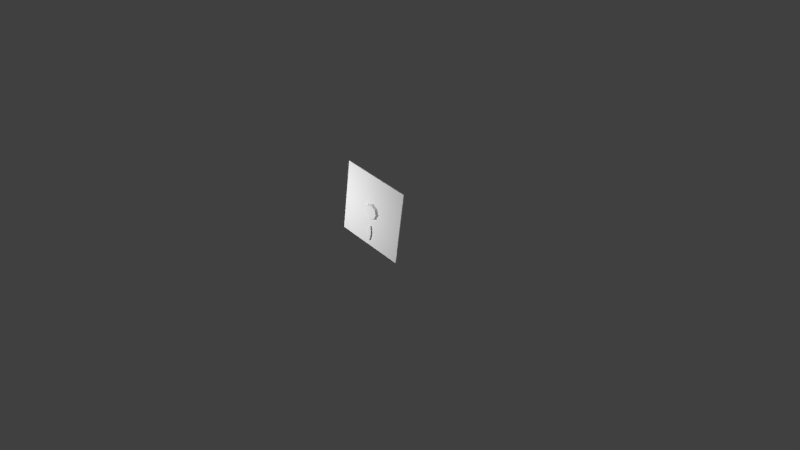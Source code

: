 # Source: disk.blend  (saved by Blender 2.76.0; exported with 4.5.12 LTS)
import bpy
from mathutils import Matrix  # noqa: F401  (used for matrix-valued properties, if any)

bpy.ops.wm.read_factory_settings(use_empty=True)
scene = bpy.context.scene
scene.name = 'Scene'

# ---- collections
col_collection_1 = bpy.data.collections.new('Collection 1'); scene.collection.children.link(col_collection_1)

# ---- materials (node trees are filled in below, after node groups)
mat_material = bpy.data.materials.new('Material')
mat_material.alpha_threshold = 0.0
mat_material.use_transparent_shadow = False
mat_material.roughness = 0.5
mat_material.line_color = (0.0, 0.0, 0.0, 1.0)

# ---- material node trees

# ---- world
world_world = bpy.data.worlds.new('World'); scene.world = world_world
world_world.color = (0.05088, 0.05088, 0.05088)
world_world.use_sun_shadow = False
world_world.sun_shadow_jitter_overblur = 0.0
world_world.cycles.sampling_method = 'MANUAL'
world_world.cycles.sample_map_resolution = 256

# ---- cameras
cam_camera = bpy.data.cameras.new('Camera')
cam_camera.clip_end = 100.0
cam_camera.lens = 35.0
cam_camera.sensor_width = 32.0
cam_camera.sensor_height = 18.0
cam_camera.ortho_scale = 7.314
cam_camera.dof.focus_distance = 0.0
cam_camera.dof.aperture_fstop = 128.0

# ---- lights
light_lamp_001 = bpy.data.lights.new('Lamp.001', 'POINT')
light_lamp_001.transmission_factor = 0.0
light_lamp_001.cutoff_distance = 30.0
light_lamp_001.energy = 100.0
light_lamp_001.shadow_buffer_clip_start = 1.001
light_lamp_001.shadow_soft_size = 0.1
light_lamp_001.shadow_maximum_resolution = 0.006
light_lamp_001.use_absolute_resolution = True
light_lamp_001.cycles.use_multiple_importance_sampling = False
light_lamp = bpy.data.lights.new('Lamp', 'POINT')
light_lamp.transmission_factor = 0.0
light_lamp.cutoff_distance = 30.0
light_lamp.energy = 100.0
light_lamp.shadow_buffer_clip_start = 1.001
light_lamp.shadow_soft_size = 0.1
light_lamp.shadow_maximum_resolution = 0.006
light_lamp.use_absolute_resolution = True
light_lamp.cycles.use_multiple_importance_sampling = False

# ---- meshes
me_cube = bpy.data.meshes.new('Cube')
me_cube.from_pydata([(0.0, 3.627, -0.8476), (0.0, -5.005, -0.8476), (0.01076, 3.627, -0.8435), (0.01076, -5.005, -0.8435), (0.0211, 3.627, -0.8313), (0.0211, -5.005, -0.8313), (0.03063, 3.627, -0.8114), (0.03063, -5.005, -0.8114), (0.03898, 3.627, -0.7846), (0.03898, -5.005, -0.7846), (0.04584, 3.627, -0.752), (0.04584, -5.005, -0.752), (0.05093, 3.627, -0.7148), (0.05093, -5.005, -0.7148), (0.05407, 3.627, -0.6745), (0.05407, -5.005, -0.6745), (0.05513, 3.627, -0.6325), (0.05513, -5.005, -0.6325), (0.05407, 3.627, -0.5905), (0.05407, -5.005, -0.5905), (0.05093, 3.627, -0.5501), (0.05093, -5.005, -0.5501), (0.04584, 3.627, -0.513), (0.04584, -5.005, -0.513), (0.03898, 3.627, -0.4803), (0.03898, -5.005, -0.4803), (0.03063, 3.627, -0.4536), (0.03063, -5.005, -0.4536), (0.0211, 3.627, -0.4337), (0.0211, -5.005, -0.4337), (0.01076, 3.627, -0.4215), (0.01076, -5.005, -0.4215), (-1.796e-08, 3.627, -0.4173), (-1.796e-08, -5.005, -0.4173), (-0.01076, 3.627, -0.4215), (-0.01076, -5.005, -0.4215), (-0.0211, 3.627, -0.4337), (-0.0211, -5.005, -0.4337), (-0.03063, 3.627, -0.4536), (-0.03063, -5.005, -0.4536), (-0.03898, 3.627, -0.4803), (-0.03898, -5.005, -0.4803), (-0.04584, 3.627, -0.513), (-0.04584, -5.005, -0.513), (-0.05093, 3.627, -0.5501), (-0.05093, -5.005, -0.5501), (-0.05407, 3.627, -0.5905), (-0.05407, -5.005, -0.5905), (-0.05513, 3.627, -0.6325), (-0.05513, -5.005, -0.6325), (-0.05407, 3.627, -0.6745), (-0.05407, -5.005, -0.6745), (-0.05093, 3.627, -0.7148), (-0.05093, -5.005, -0.7148), (-0.04584, 3.627, -0.752), (-0.04584, -5.005, -0.752), (-0.03898, 3.627, -0.7846), (-0.03898, -5.005, -0.7846), (-0.03063, 3.627, -0.8114), (-0.03063, -5.005, -0.8114), (-0.0211, 3.627, -0.8313), (-0.0211, -5.005, -0.8313), (-0.01076, 3.627, -0.8435), (-0.01076, -5.005, -0.8435), (0.1308, -6.33, -0.1308), (0.1308, 6.33, -0.1308), (-0.1308, 6.33, -0.1308), (-0.1308, -6.33, -0.1308), (0.1308, -6.33, 0.1308), (0.1308, 6.33, 0.1308), (-0.1308, 6.33, 0.1308), (-0.1308, -6.33, 0.1308), (0.4379, 1.0, -3.778e-08), (0.4379, -1.0, 3.465e-08), (-0.4379, -1.0, -1.654e-08), (-0.4379, 1.0, -1.236e-08), (2.956e-08, 1.0, -0.4379), (-2.633e-08, -1.0, -0.4379), (3.975e-08, 1.0, 0.4379), (-2.098e-07, -1.0, 0.4379), (3.975e-08, -6.33, -4.787e-09), (-1.089e-07, 6.33, -4.787e-09), (1.788e-07, 1.0, -0.8211), (-0.8211, 1.0, -0.8211), (0.8211, 1.0, 4.264e-08), (0.8211, 1.0, 0.8211), (-4.941e-16, -1.0, -0.8211), (-0.8211, -1.0, -0.8211), (0.8211, -1.0, -5.864e-08), (0.8211, -1.0, 0.8211), (-0.8211, -1.0, 2.132e-08), (-0.8211, -1.0, 0.8211), (-0.8211, 1.0, 2.665e-08), (-0.8211, 1.0, 0.8211), (2.384e-07, 1.0, 0.8211), (-5.364e-07, -1.0, 0.8211), (0.8211, 1.0, -0.8211), (0.8211, -1.0, -0.8211), (2.142e-08, -6.33, -0.1874), (-0.3056, 1.0, -0.3056), (0.1874, -6.33, 1.599e-08), (0.3056, 1.0, 0.3056), (-2.633e-08, 6.33, -0.1874), (-0.3056, -1.0, -0.3056), (0.1874, 6.33, -3.042e-08), (0.3056, -1.0, 0.3056), (-0.1874, 6.33, 2.893e-09), (-0.3056, -1.0, 0.3056), (-0.1874, -6.33, 3.911e-09), (-0.3056, 1.0, 0.3056), (3.975e-08, -6.33, 0.1874), (-1.669e-07, 6.33, 0.1874), (0.3056, 1.0, -0.3056), (0.3056, -1.0, -0.3056), (1.788e-07, 1.0, -1.0), (-1.0, 1.0, -1.0), (1.0, 1.0, 0.0), (1.0, 1.0, 1.0), (0.0, -1.0, -1.0), (-1.0, -1.0, -1.0), (1.0, -1.0, 0.0), (1.0, -1.0, 1.0), (-1.0, -1.0, 0.0), (-1.0, -1.0, 1.0), (-1.0, 1.0, 0.0), (-1.0, 1.0, 1.0), (2.384e-07, 1.0, 1.0), (-5.364e-07, -1.0, 1.0), (1.0, 1.0, -1.0), (1.0, -1.0, -1.0), (2.323e-08, 1.0, -0.243), (-0.1696, 1.0, -0.1696), (0.243, 1.0, 3.352e-09), (0.1696, 1.0, 0.1696), (-2.633e-08, -1.0, -0.243), (-0.1696, -1.0, -0.1696), (0.243, -1.0, -1.598e-08), (0.1696, -1.0, 0.1696), (-0.243, -1.0, -7.175e-10), (-0.1696, -1.0, 0.1696), (-0.243, 1.0, 3e-10), (-0.1696, 1.0, 0.1696), (3.975e-08, 1.0, 0.243), (-1.75e-07, -1.0, 0.243), (0.1696, 1.0, -0.1696), (0.1696, -1.0, -0.1696)], [], [(0, 1, 3, 2), (2, 3, 5, 4), (4, 5, 7, 6), (6, 7, 9, 8), (8, 9, 11, 10), (10, 11, 13, 12), (12, 13, 15, 14), (14, 15, 17, 16), (16, 17, 19, 18), (18, 19, 21, 20), (20, 21, 23, 22), (22, 23, 25, 24), (24, 25, 27, 26), (26, 27, 29, 28), (28, 29, 31, 30), (30, 31, 33, 32), (32, 33, 35, 34), (34, 35, 37, 36), (36, 37, 39, 38), (38, 39, 41, 40), (40, 41, 43, 42), (42, 43, 45, 44), (44, 45, 47, 46), (46, 47, 49, 48), (48, 49, 51, 50), (50, 51, 53, 52), (52, 53, 55, 54), (54, 55, 57, 56), (56, 57, 59, 58), (58, 59, 61, 60), (3, 1, 63, 61, 59, 57, 55, 53, 51, 49, 47, 45, 43, 41, 39, 37, 35, 33, 31, 29, 27, 25, 23, 21, 19, 17, 15, 13, 11, 9, 7, 5), (62, 63, 1, 0), (60, 61, 63, 62), (0, 2, 4, 6, 8, 10, 12, 14, 16, 18, 20, 22, 24, 26, 28, 30, 32, 34, 36, 38, 40, 42, 44, 46, 48, 50, 52, 54, 56, 58, 60, 62), (114, 118, 119, 115), (126, 125, 123, 127), (116, 117, 121, 120), (81, 111, 70, 106), (122, 123, 125, 124), (80, 98, 67, 108), (110, 80, 108, 71), (119, 122, 124, 115), (102, 81, 106, 66), (128, 116, 120, 129), (65, 104, 81, 102), (68, 100, 80, 110), (100, 64, 98, 80), (104, 69, 111, 81), (117, 126, 127, 121), (128, 129, 118, 114), (99, 76, 82, 83), (72, 101, 85, 84), (77, 103, 87, 86), (105, 73, 88, 89), (74, 107, 91, 90), (109, 75, 92, 93), (78, 109, 93, 94), (107, 79, 95, 91), (112, 72, 84, 96), (73, 113, 97, 88), (103, 74, 90, 87), (75, 99, 83, 92), (76, 112, 96, 82), (113, 77, 86, 97), (101, 78, 94, 85), (79, 105, 89, 95), (67, 98, 130, 131), (100, 68, 133, 132), (102, 66, 135, 134), (69, 104, 136, 137), (106, 70, 139, 138), (71, 108, 140, 141), (110, 71, 141, 142), (70, 111, 143, 139), (64, 100, 132, 144), (104, 65, 145, 136), (66, 106, 138, 135), (108, 67, 131, 140), (98, 64, 144, 130), (65, 102, 134, 145), (68, 110, 142, 133), (111, 69, 137, 143), (83, 82, 114, 115), (84, 85, 117, 116), (86, 87, 119, 118), (89, 88, 120, 121), (90, 91, 123, 122), (93, 92, 124, 125), (94, 93, 125, 126), (91, 95, 127, 123), (96, 84, 116, 128), (88, 97, 129, 120), (87, 90, 122, 119), (92, 83, 115, 124), (82, 96, 128, 114), (97, 86, 118, 129), (85, 94, 126, 117), (95, 89, 121, 127), (76, 99, 131, 130), (101, 72, 132, 133), (103, 77, 134, 135), (73, 105, 137, 136), (107, 74, 138, 139), (75, 109, 141, 140), (109, 78, 142, 141), (79, 107, 139, 143), (72, 112, 144, 132), (113, 73, 136, 145), (74, 103, 135, 138), (99, 75, 140, 131), (112, 76, 130, 144), (77, 113, 145, 134), (78, 101, 133, 142), (105, 79, 143, 137)])
_ca = me_cube.color_attributes.new('Col', 'BYTE_COLOR', 'CORNER')
_ca.data.foreach_set('color', [0.491, 1.0, 0.5029, 1.0, 0.491, 1.0, 0.5029, 1.0, 0.491, 1.0, 0.5029, 1.0, 0.491, 1.0, 0.5029, 1.0, 0.491, 1.0, 0.5029, 1.0, 0.491, 1.0, 0.5029, 1.0, 0.491, 1.0, 0.5029, 1.0, 0.491, 1.0, 0.5029, 1.0, 0.491, 1.0, 0.5029, 1.0, 0.491, 1.0, 0.5029, 1.0, 0.491, 1.0, 0.5029, 1.0, 0.491, 1.0, 0.5029, 1.0, 0.491, 1.0, 0.5029, 1.0, 0.491, 1.0, 0.5029, 1.0, 0.491, 1.0, 0.5029, 1.0, 0.491, 1.0, 0.5029, 1.0, 0.491, 1.0, 0.5029, 1.0, 0.491, 1.0, 0.5029, 1.0, 0.491, 1.0, 0.5029, 1.0, 0.491, 1.0, 0.5029, 1.0, 0.491, 1.0, 0.5029, 1.0, 0.491, 1.0, 0.5029, 1.0, 0.491, 1.0, 0.5029, 1.0, 0.491, 1.0, 0.5029, 1.0, 0.491, 1.0, 0.5029, 1.0, 0.491, 1.0, 0.5029, 1.0, 0.491, 1.0, 0.5029, 1.0, 0.491, 1.0, 0.5029, 1.0, 0.491, 1.0, 0.5029, 1.0, 0.491, 1.0, 0.5029, 1.0, 0.491, 1.0, 0.5029, 1.0, 0.491, 1.0, 0.5029, 1.0, 0.491, 1.0, 0.5029, 1.0, 0.491, 1.0, 0.5029, 1.0, 0.491, 1.0, 0.5029, 1.0, 0.491, 1.0, 0.5029, 1.0, 0.491, 1.0, 0.5029, 1.0, 0.491, 1.0, 0.5029, 1.0, 0.491, 1.0, 0.5029, 1.0, 0.491, 1.0, 0.5029, 1.0, 0.491, 1.0, 0.5029, 1.0, 0.491, 1.0, 0.5029, 1.0, 0.491, 1.0, 0.5029, 1.0, 0.491, 1.0, 0.5029, 1.0, 0.491, 1.0, 0.5029, 1.0, 0.491, 1.0, 0.5029, 1.0, 0.491, 1.0, 0.5029, 1.0, 0.491, 1.0, 0.5029, 1.0, 0.491, 1.0, 0.5029, 1.0, 0.491, 1.0, 0.5029, 1.0, 0.491, 1.0, 0.5029, 1.0, 0.491, 1.0, 0.5029, 1.0, 0.491, 1.0, 0.5029, 1.0, 0.491, 1.0, 0.5029, 1.0, 0.491, 1.0, 0.5029, 1.0, 0.491, 1.0, 0.5029, 1.0, 0.491, 1.0, 0.5029, 1.0, 0.491, 1.0, 0.5029, 1.0, 0.491, 1.0, 0.5029, 1.0, 0.491, 1.0, 0.5029, 1.0, 0.491, 1.0, 0.5029, 1.0, 0.491, 1.0, 0.5029, 1.0, 0.491, 1.0, 0.5029, 1.0, 0.491, 1.0, 0.5029, 1.0, 0.491, 1.0, 0.5029, 1.0, 0.491, 1.0, 0.5029, 1.0, 0.491, 1.0, 0.5029, 1.0, 0.491, 1.0, 0.5029, 1.0, 0.491, 1.0, 0.5029, 1.0, 0.491, 1.0, 0.5029, 1.0, 0.491, 1.0, 0.5029, 1.0, 0.491, 1.0, 0.5029, 1.0, 0.491, 1.0, 0.5029, 1.0, 0.491, 1.0, 0.5029, 1.0, 0.491, 1.0, 0.5029, 1.0, 0.491, 1.0, 0.5029, 1.0, 0.491, 1.0, 0.5029, 1.0, 0.491, 1.0, 0.5029, 1.0, 0.491, 1.0, 0.5029, 1.0, 0.491, 1.0, 0.5029, 1.0, 0.491, 1.0, 0.5029, 1.0, 0.491, 1.0, 0.5029, 1.0, 0.491, 1.0, 0.5029, 1.0, 0.491, 1.0, 0.5029, 1.0, 0.491, 1.0, 0.5029, 1.0, 0.491, 1.0, 0.5029, 1.0, 0.491, 1.0, 0.5029, 1.0, 0.491, 1.0, 0.5029, 1.0, 0.491, 1.0, 0.5029, 1.0, 0.491, 1.0, 0.5029, 1.0, 0.491, 1.0, 0.5029, 1.0, 0.491, 1.0, 0.5029, 1.0, 0.491, 1.0, 0.5029, 1.0, 0.491, 1.0, 0.5029, 1.0, 0.491, 1.0, 0.5029, 1.0, 0.491, 1.0, 0.5029, 1.0, 0.491, 1.0, 0.5029, 1.0, 0.491, 1.0, 0.5029, 1.0, 0.491, 1.0, 0.5029, 1.0, 0.491, 1.0, 0.5029, 1.0, 0.491, 1.0, 0.5029, 1.0, 0.491, 1.0, 0.5029, 1.0, 0.491, 1.0, 0.5029, 1.0, 0.491, 1.0, 0.5029, 1.0, 0.491, 1.0, 0.5029, 1.0, 0.491, 1.0, 0.5029, 1.0, 0.491, 1.0, 0.5029, 1.0, 0.491, 1.0, 0.5029, 1.0, 0.491, 1.0, 0.5029, 1.0, 0.491, 1.0, 0.5029, 1.0, 0.491, 1.0, 0.5029, 1.0, 0.491, 1.0, 0.5029, 1.0, 0.491, 1.0, 0.5029, 1.0, 0.491, 1.0, 0.5029, 1.0, 0.491, 1.0, 0.5029, 1.0, 0.491, 1.0, 0.5029, 1.0, 0.491, 1.0, 0.5029, 1.0, 0.491, 1.0, 0.5029, 1.0, 0.491, 1.0, 0.5029, 1.0, 0.491, 1.0, 0.5029, 1.0, 0.2789, 0.7758, 1.0, 1.0, 0.2789, 0.7758, 1.0, 1.0, 0.2789, 0.7758, 1.0, 1.0, 0.2789, 0.7758, 1.0, 1.0, 0.2789, 0.7758, 1.0, 1.0, 0.2789, 0.7758, 1.0, 1.0, 0.2789, 0.7758, 1.0, 1.0, 0.2789, 0.7758, 1.0, 1.0, 0.2789, 0.7758, 1.0, 1.0, 0.2789, 0.7758, 1.0, 1.0, 0.2789, 0.7758, 1.0, 1.0, 0.2789, 0.7758, 1.0, 1.0, 0.2789, 0.7758, 1.0, 1.0, 0.2789, 0.7758, 1.0, 1.0, 0.2789, 0.7758, 1.0, 1.0, 0.2789, 0.7758, 1.0, 1.0, 0.2789, 0.7758, 1.0, 1.0, 0.2789, 0.7758, 1.0, 1.0, 0.2789, 0.7758, 1.0, 1.0, 0.2789, 0.7758, 1.0, 1.0, 0.2789, 0.7758, 1.0, 1.0, 0.2789, 0.7758, 1.0, 1.0, 0.2789, 0.7758, 1.0, 1.0, 0.2789, 0.7758, 1.0, 1.0, 0.2789, 0.7758, 1.0, 1.0, 0.2789, 0.7758, 1.0, 1.0, 0.2789, 0.7758, 1.0, 1.0, 0.2789, 0.7758, 1.0, 1.0, 0.2789, 0.7758, 1.0, 1.0, 0.2789, 0.7758, 1.0, 1.0, 0.2789, 0.7758, 1.0, 1.0, 0.2789, 0.7758, 1.0, 1.0, 0.491, 1.0, 0.5029, 1.0, 0.491, 1.0, 0.5029, 1.0, 0.491, 1.0, 0.5029, 1.0, 0.491, 1.0, 0.5029, 1.0, 0.491, 1.0, 0.5029, 1.0, 0.491, 1.0, 0.5029, 1.0, 0.491, 1.0, 0.5029, 1.0, 0.491, 1.0, 0.5029, 1.0, 0.2789, 0.7758, 1.0, 1.0, 0.2789, 0.7758, 1.0, 1.0, 0.2789, 0.7758, 1.0, 1.0, 0.2789, 0.7758, 1.0, 1.0, 0.2789, 0.7758, 1.0, 1.0, 0.2789, 0.7758, 1.0, 1.0, 0.2789, 0.7758, 1.0, 1.0, 0.2789, 0.7758, 1.0, 1.0, 0.2789, 0.7758, 1.0, 1.0, 0.2789, 0.7758, 1.0, 1.0, 0.2789, 0.7758, 1.0, 1.0, 0.2789, 0.7758, 1.0, 1.0, 0.2789, 0.7758, 1.0, 1.0, 0.2789, 0.7758, 1.0, 1.0, 0.2789, 0.7758, 1.0, 1.0, 0.2789, 0.7758, 1.0, 1.0, 0.2789, 0.7758, 1.0, 1.0, 0.2789, 0.7758, 1.0, 1.0, 0.2789, 0.7758, 1.0, 1.0, 0.2789, 0.7758, 1.0, 1.0, 0.2789, 0.7758, 1.0, 1.0, 0.2789, 0.7758, 1.0, 1.0, 0.2789, 0.7758, 1.0, 1.0, 0.2789, 0.7758, 1.0, 1.0, 0.2789, 0.7758, 1.0, 1.0, 0.2789, 0.7758, 1.0, 1.0, 0.2789, 0.7758, 1.0, 1.0, 0.2789, 0.7758, 1.0, 1.0, 0.2789, 0.7758, 1.0, 1.0, 0.2789, 0.7758, 1.0, 1.0, 0.2789, 0.7758, 1.0, 1.0, 0.2789, 0.7758, 1.0, 1.0, 0.2789, 0.7758, 1.0, 1.0, 0.2789, 0.7758, 1.0, 1.0, 0.2789, 0.7758, 1.0, 1.0, 0.2789, 0.7758, 1.0, 1.0, 0.2789, 0.7758, 1.0, 1.0, 0.2789, 0.7758, 1.0, 1.0, 0.2789, 0.7758, 1.0, 1.0, 0.2789, 0.7758, 1.0, 1.0, 0.2789, 0.7758, 1.0, 1.0, 0.2789, 0.7758, 1.0, 1.0, 0.2789, 0.7758, 1.0, 1.0, 0.2789, 0.7758, 1.0, 1.0, 0.2789, 0.7758, 1.0, 1.0, 0.2789, 0.7758, 1.0, 1.0, 0.2789, 0.7758, 1.0, 1.0, 0.2789, 0.7758, 1.0, 1.0, 0.2789, 0.7758, 1.0, 1.0, 0.2789, 0.7758, 1.0, 1.0, 0.2789, 0.7758, 1.0, 1.0, 0.2789, 0.7758, 1.0, 1.0, 0.2789, 0.7758, 1.0, 1.0, 0.2789, 0.7758, 1.0, 1.0, 0.2789, 0.7758, 1.0, 1.0, 0.2789, 0.7758, 1.0, 1.0, 0.2789, 0.7758, 1.0, 1.0, 0.2789, 0.7758, 1.0, 1.0, 0.2789, 0.7758, 1.0, 1.0, 0.2789, 0.7758, 1.0, 1.0, 0.2789, 0.7758, 1.0, 1.0, 0.2789, 0.7758, 1.0, 1.0, 0.2789, 0.7758, 1.0, 1.0, 0.2789, 0.7758, 1.0, 1.0, 0.2789, 0.7758, 1.0, 1.0, 0.2789, 0.7758, 1.0, 1.0, 0.2789, 0.7758, 1.0, 1.0, 0.2789, 0.7758, 1.0, 1.0, 0.2789, 0.7758, 1.0, 1.0, 0.2789, 0.7758, 1.0, 1.0, 0.2789, 0.7758, 1.0, 1.0, 0.2789, 0.7758, 1.0, 1.0, 0.2789, 0.7758, 1.0, 1.0, 0.2789, 0.7758, 1.0, 1.0, 0.2789, 0.7758, 1.0, 1.0, 0.2789, 0.7758, 1.0, 1.0, 0.2789, 0.7758, 1.0, 1.0, 0.2789, 0.7758, 1.0, 1.0, 0.2789, 0.7758, 1.0, 1.0, 0.2789, 0.7758, 1.0, 1.0, 0.2789, 0.7758, 1.0, 1.0, 0.2789, 0.7758, 1.0, 1.0, 0.2789, 0.7758, 1.0, 1.0, 0.2789, 0.7758, 1.0, 1.0, 0.2789, 0.7758, 1.0, 1.0, 0.2789, 0.7758, 1.0, 1.0, 0.2789, 0.7758, 1.0, 1.0, 0.2789, 0.7758, 1.0, 1.0, 0.2789, 0.7758, 1.0, 1.0, 0.2789, 0.7758, 1.0, 1.0, 0.2789, 0.7758, 1.0, 1.0, 0.2789, 0.7758, 1.0, 1.0, 0.2789, 0.7758, 1.0, 1.0, 0.2789, 0.7758, 1.0, 1.0, 0.2789, 0.7758, 1.0, 1.0, 0.2789, 0.7758, 1.0, 1.0, 0.491, 1.0, 0.5029, 1.0, 0.491, 1.0, 0.5029, 1.0, 0.491, 1.0, 0.5029, 1.0, 0.491, 1.0, 0.5029, 1.0, 0.491, 1.0, 0.5029, 1.0, 0.491, 1.0, 0.5029, 1.0, 0.491, 1.0, 0.5029, 1.0, 0.491, 1.0, 0.5029, 1.0, 0.4851, 1.0, 0.5029, 1.0, 0.491, 1.0, 0.5029, 1.0, 0.491, 1.0, 0.5029, 1.0, 0.491, 1.0, 0.5029, 1.0, 0.491, 1.0, 0.5029, 1.0, 0.491, 1.0, 0.5029, 1.0, 0.491, 1.0, 0.5029, 1.0, 0.491, 1.0, 0.5029, 1.0, 0.491, 1.0, 0.5029, 1.0, 0.491, 1.0, 0.5029, 1.0, 0.491, 1.0, 0.5029, 1.0, 0.491, 1.0, 0.5029, 1.0, 0.491, 1.0, 0.5029, 1.0, 0.491, 1.0, 0.5029, 1.0, 0.491, 1.0, 0.5029, 1.0, 0.491, 1.0, 0.5029, 1.0, 0.491, 1.0, 0.5029, 1.0, 0.491, 1.0, 0.5029, 1.0, 0.491, 1.0, 0.5029, 1.0, 0.491, 1.0, 0.5029, 1.0, 0.491, 1.0, 0.5029, 1.0, 0.491, 1.0, 0.5029, 1.0, 0.491, 1.0, 0.5029, 1.0, 0.491, 1.0, 0.5029, 1.0, 0.491, 1.0, 0.5029, 1.0, 0.491, 1.0, 0.5029, 1.0, 0.491, 1.0, 0.5029, 1.0, 0.491, 1.0, 0.5029, 1.0, 0.491, 1.0, 0.5029, 1.0, 0.491, 1.0, 0.5029, 1.0, 0.491, 1.0, 0.5029, 1.0, 0.491, 1.0, 0.5029, 1.0, 0.491, 1.0, 0.5029, 1.0, 0.491, 1.0, 0.5029, 1.0, 0.491, 1.0, 0.5029, 1.0, 0.491, 1.0, 0.5029, 1.0, 0.491, 1.0, 0.5029, 1.0, 0.491, 1.0, 0.5029, 1.0, 0.491, 1.0, 0.5029, 1.0, 0.491, 1.0, 0.5029, 1.0, 0.491, 1.0, 0.5029, 1.0, 0.491, 1.0, 0.5029, 1.0, 0.491, 1.0, 0.5029, 1.0, 0.491, 1.0, 0.5029, 1.0, 0.491, 1.0, 0.5029, 1.0, 0.4851, 1.0, 0.5029, 1.0, 0.491, 1.0, 0.5029, 1.0, 0.491, 1.0, 0.5029, 1.0, 0.491, 1.0, 0.5029, 1.0, 0.491, 1.0, 0.5029, 1.0, 0.491, 1.0, 0.5029, 1.0, 0.491, 1.0, 0.5029, 1.0, 0.491, 1.0, 0.5029, 1.0, 0.491, 1.0, 0.5029, 1.0, 0.491, 1.0, 0.5029, 1.0, 0.491, 1.0, 0.5029, 1.0, 0.491, 1.0, 0.5029, 1.0, 0.491, 1.0, 0.5029, 1.0, 0.491, 1.0, 0.5029, 1.0, 0.491, 1.0, 0.5029, 1.0, 0.491, 1.0, 0.5029, 1.0, 0.491, 1.0, 0.5029, 1.0, 0.491, 1.0, 0.5029, 1.0, 0.491, 1.0, 0.5029, 1.0, 0.491, 1.0, 0.5029, 1.0, 0.491, 1.0, 0.5029, 1.0, 0.491, 1.0, 0.5029, 1.0, 0.491, 1.0, 0.5029, 1.0, 0.491, 1.0, 0.5029, 1.0, 0.491, 1.0, 0.5029, 1.0, 0.491, 1.0, 0.5029, 1.0, 0.491, 1.0, 0.5029, 1.0, 0.491, 1.0, 0.5029, 1.0, 0.491, 1.0, 0.5029, 1.0, 0.491, 1.0, 0.5029, 1.0, 0.491, 1.0, 0.5029, 1.0, 0.491, 1.0, 0.5029, 1.0, 0.491, 1.0, 0.5029, 1.0, 0.491, 1.0, 0.5029, 1.0, 0.491, 1.0, 0.5029, 1.0, 0.491, 1.0, 0.5029, 1.0, 0.491, 1.0, 0.5029, 1.0, 0.491, 1.0, 0.5029, 1.0, 0.491, 1.0, 0.5029, 1.0, 0.491, 1.0, 0.5029, 1.0, 0.491, 1.0, 0.5029, 1.0, 0.491, 1.0, 0.5029, 1.0, 0.491, 1.0, 0.5029, 1.0, 0.491, 1.0, 0.5029, 1.0, 0.491, 1.0, 0.5029, 1.0, 0.491, 1.0, 0.5029, 1.0, 0.491, 1.0, 0.5029, 1.0, 0.491, 1.0, 0.5029, 1.0, 0.491, 1.0, 0.5029, 1.0, 0.491, 1.0, 0.5029, 1.0, 0.491, 1.0, 0.5029, 1.0, 0.491, 1.0, 0.5029, 1.0, 0.491, 1.0, 0.5029, 1.0, 0.491, 1.0, 0.5029, 1.0, 0.491, 1.0, 0.5029, 1.0, 0.491, 1.0, 0.5029, 1.0, 0.491, 1.0, 0.5029, 1.0, 0.491, 1.0, 0.5029, 1.0, 0.491, 1.0, 0.5029, 1.0, 0.491, 1.0, 0.5029, 1.0, 0.491, 1.0, 0.5029, 1.0, 0.491, 1.0, 0.5029, 1.0, 0.491, 1.0, 0.5029, 1.0, 0.491, 1.0, 0.5029, 1.0, 0.491, 1.0, 0.5029, 1.0, 0.491, 1.0, 0.5029, 1.0, 0.491, 1.0, 0.5029, 1.0, 0.491, 1.0, 0.5029, 1.0, 0.491, 1.0, 0.5029, 1.0, 0.491, 1.0, 0.5029, 1.0, 0.491, 1.0, 0.5029, 1.0, 0.491, 1.0, 0.5029, 1.0, 0.491, 1.0, 0.5029, 1.0, 0.491, 1.0, 0.5029, 1.0, 0.491, 1.0, 0.5029, 1.0, 0.2789, 0.7758, 1.0, 1.0, 0.2789, 0.7758, 1.0, 1.0, 0.2789, 0.7758, 1.0, 1.0, 0.2789, 0.7758, 1.0, 1.0, 0.2789, 0.7758, 1.0, 1.0, 0.2789, 0.7758, 1.0, 1.0, 0.2789, 0.7758, 1.0, 1.0, 0.2789, 0.7758, 1.0, 1.0, 0.2789, 0.7758, 1.0, 1.0, 0.2789, 0.7758, 1.0, 1.0, 0.2789, 0.7758, 1.0, 1.0, 0.2789, 0.7758, 1.0, 1.0, 0.2789, 0.7758, 1.0, 1.0, 0.2789, 0.7758, 1.0, 1.0, 0.2789, 0.7758, 1.0, 1.0, 0.2789, 0.7758, 1.0, 1.0, 0.2789, 0.7758, 1.0, 1.0, 0.2789, 0.7758, 1.0, 1.0, 0.2789, 0.7758, 1.0, 1.0, 0.2789, 0.7758, 1.0, 1.0, 0.2789, 0.7758, 1.0, 1.0, 0.2789, 0.7758, 1.0, 1.0, 0.2789, 0.7758, 1.0, 1.0, 0.2789, 0.7758, 1.0, 1.0, 0.2789, 0.7758, 1.0, 1.0, 0.2789, 0.7758, 1.0, 1.0, 0.2789, 0.7758, 1.0, 1.0, 0.2789, 0.7758, 1.0, 1.0, 0.2789, 0.7758, 1.0, 1.0, 0.2831, 0.7835, 0.9823, 1.0, 0.2789, 0.7758, 1.0, 1.0, 0.2789, 0.7758, 1.0, 1.0, 0.2789, 0.7758, 1.0, 1.0, 0.2789, 0.7758, 1.0, 1.0, 0.2789, 0.7758, 1.0, 1.0, 0.2789, 0.7758, 1.0, 1.0, 0.2789, 0.7758, 1.0, 1.0, 0.2789, 0.7758, 1.0, 1.0, 0.2789, 0.7758, 1.0, 1.0, 0.2789, 0.7758, 1.0, 1.0, 0.2789, 0.7758, 1.0, 1.0, 0.2789, 0.7758, 1.0, 1.0, 0.2789, 0.7758, 1.0, 1.0, 0.2789, 0.7758, 1.0, 1.0, 0.2789, 0.7758, 1.0, 1.0, 0.2789, 0.7758, 1.0, 1.0, 0.2789, 0.7758, 1.0, 1.0, 0.2789, 0.7758, 1.0, 1.0, 0.2789, 0.7758, 1.0, 1.0, 0.2789, 0.7758, 1.0, 1.0, 0.2789, 0.7758, 1.0, 1.0, 0.2789, 0.7758, 1.0, 1.0, 0.2789, 0.7758, 1.0, 1.0, 0.2789, 0.7758, 1.0, 1.0, 0.2789, 0.7758, 1.0, 1.0, 0.2789, 0.7758, 1.0, 1.0, 0.2789, 0.7758, 1.0, 1.0, 0.2789, 0.7758, 1.0, 1.0, 0.2789, 0.7758, 1.0, 1.0, 0.2789, 0.7758, 1.0, 1.0, 0.2831, 0.7835, 0.9823, 1.0, 0.2789, 0.7758, 1.0, 1.0, 0.2789, 0.7758, 1.0, 1.0, 0.2789, 0.7758, 1.0, 1.0, 0.491, 1.0, 0.5029, 1.0, 0.491, 1.0, 0.5029, 1.0, 0.491, 1.0, 0.5029, 1.0, 0.491, 1.0, 0.5029, 1.0, 0.491, 1.0, 0.5029, 1.0, 0.491, 1.0, 0.5029, 1.0, 0.491, 1.0, 0.5029, 1.0, 0.491, 1.0, 0.5029, 1.0, 0.491, 1.0, 0.5029, 1.0, 0.4851, 1.0, 0.5029, 1.0, 0.491, 1.0, 0.5029, 1.0, 0.491, 1.0, 0.5029, 1.0, 0.491, 1.0, 0.5029, 1.0, 0.491, 1.0, 0.5029, 1.0, 0.491, 1.0, 0.5029, 1.0, 0.491, 1.0, 0.5029, 1.0, 0.491, 1.0, 0.5029, 1.0, 0.491, 1.0, 0.5029, 1.0, 0.491, 1.0, 0.5029, 1.0, 0.491, 1.0, 0.5029, 1.0, 0.491, 1.0, 0.5029, 1.0, 0.491, 1.0, 0.5029, 1.0, 0.491, 1.0, 0.5029, 1.0, 0.491, 1.0, 0.5029, 1.0, 0.491, 1.0, 0.5029, 1.0, 0.491, 1.0, 0.5029, 1.0, 0.491, 1.0, 0.5029, 1.0, 0.491, 1.0, 0.5029, 1.0, 0.491, 1.0, 0.5029, 1.0, 0.491, 1.0, 0.5029, 1.0, 0.491, 1.0, 0.5029, 1.0, 0.491, 1.0, 0.5029, 1.0, 0.491, 1.0, 0.5029, 1.0, 0.491, 1.0, 0.5029, 1.0, 0.491, 1.0, 0.5029, 1.0, 0.491, 1.0, 0.5029, 1.0, 0.491, 1.0, 0.5029, 1.0, 0.491, 1.0, 0.5029, 1.0, 0.491, 1.0, 0.5029, 1.0, 0.491, 1.0, 0.5029, 1.0, 0.491, 1.0, 0.5029, 1.0, 0.491, 1.0, 0.5029, 1.0, 0.491, 1.0, 0.5029, 1.0, 0.491, 1.0, 0.5029, 1.0, 0.491, 1.0, 0.5029, 1.0, 0.491, 1.0, 0.5029, 1.0, 0.491, 1.0, 0.5029, 1.0, 0.491, 1.0, 0.5029, 1.0, 0.491, 1.0, 0.5029, 1.0, 0.491, 1.0, 0.5029, 1.0, 0.491, 1.0, 0.5029, 1.0, 0.491, 1.0, 0.5029, 1.0, 0.4851, 1.0, 0.5029, 1.0, 0.491, 1.0, 0.5029, 1.0, 0.491, 1.0, 0.5029, 1.0, 0.491, 1.0, 0.5029, 1.0, 0.491, 1.0, 0.5029, 1.0, 0.491, 1.0, 0.5029, 1.0, 0.491, 1.0, 0.5029, 1.0, 0.491, 1.0, 0.5029, 1.0, 0.491, 1.0, 0.5029, 1.0, 0.491, 1.0, 0.5029, 1.0, 0.491, 1.0, 0.5029, 1.0, 0.491, 1.0, 0.5029, 1.0])
me_cube.materials.append(mat_material)
me_cube.use_remesh_preserve_volume = False
me_cube.use_remesh_preserve_attributes = False
me_cube.use_mirror_vertex_groups = False
me_cube.use_paint_bone_selection = False
me_cube.use_paint_mask = True
me_cube.update()

# ---- objects
ob_lamp_001 = bpy.data.objects.new('Lamp.001', light_lamp_001)
ob_cube = bpy.data.objects.new('Cube', me_cube)
ob_lamp = bpy.data.objects.new('Lamp', light_lamp)
ob_camera = bpy.data.objects.new('Camera', cam_camera)

# ---- transforms, parenting, visibility, modifiers, constraints
ob_lamp_001.location = (-0.7057, -1.55, 0.7424)
ob_lamp_001.rotation_euler = (0.6503, 0.05522, 1.866)
ob_lamp_001.lock_rotations_4d = False
ob_lamp_001.empty_display_type = 'ARROWS'
ob_lamp_001.color = (0.0, 0.0, 0.0, 0.0)
ob_lamp_001.lineart.crease_threshold = 0.0
ob_cube.location = (0.0, 0.0, 0.6039)
ob_cube.rotation_euler = (0.0, 0.1587, 0.0)
ob_cube.scale = (0.5, 0.005, 0.5)
ob_cube.lock_rotations_4d = False
ob_cube.empty_display_type = 'ARROWS'
ob_cube.lineart.crease_threshold = 0.0
ob_lamp.location = (1.147, 1.648, 1.468)
ob_lamp.rotation_euler = (0.6503, 0.05522, 1.866)
ob_lamp.lock_rotations_4d = False
ob_lamp.empty_display_type = 'ARROWS'
ob_lamp.color = (0.0, 0.0, 0.0, 0.0)
ob_lamp.lineart.crease_threshold = 0.0
ob_camera.location = (7.481, -6.508, 5.344)
ob_camera.rotation_euler = (1.109, 0.01082, 0.8149)
ob_camera.lock_rotations_4d = False
ob_camera.empty_display_type = 'ARROWS'
ob_camera.color = (0.0, 0.0, 0.0, 0.0)
ob_camera.display_type = 'WIRE'
ob_camera.lineart.crease_threshold = 0.0

# ---- collection membership
col_collection_1.objects.link(ob_lamp_001)
col_collection_1.objects.link(ob_cube)
col_collection_1.objects.link(ob_lamp)
col_collection_1.objects.link(ob_camera)

# ---- scene / render settings (as saved in the file)
scene.camera = ob_camera
scene.frame_start = 1; scene.frame_end = 250; scene.frame_set(1)
scene.render.engine = 'BLENDER_EEVEE_NEXT'
scene.render.resolution_percentage = 50
scene.render.dither_intensity = 0.0
scene.cycles.use_denoising = False
scene.cycles.samples = 10
scene.cycles.sampling_pattern = 'TABULATED_SOBOL'
scene.cycles.light_sampling_threshold = 0.0
scene.cycles.use_adaptive_sampling = False
scene.cycles.use_light_tree = False
scene.cycles.blur_glossy = 0.0
scene.cycles.pixel_filter_type = 'GAUSSIAN'
scene.cycles.sample_clamp_indirect = 0.0
scene.view_settings.view_transform = 'Standard'
bpy.context.view_layer.update()
